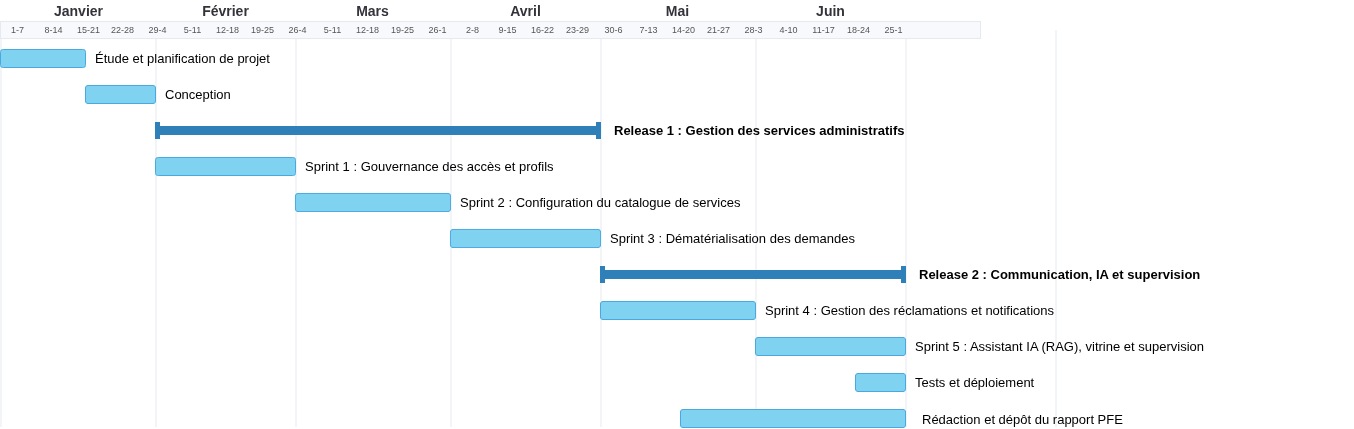

The diagram above was exported from draw.io. Its source (the exported page's mxGraphModel, read from the mxfile embedded in the PNG):
<mxGraphModel dx="1396" dy="820" grid="1" gridSize="10" guides="1" tooltips="1" connect="1" arrows="1" fold="1" page="1" pageScale="1" pageWidth="827" pageHeight="1169" math="0" shadow="0">
  <root>
    <mxCell id="0" />
    <mxCell id="1" parent="0" />
    <mxCell id="m1" parent="1" style="text;html=1;align=center;verticalAlign=middle;fontSize=14;fontStyle=1;fontColor=#33333A;" value="Janvier" vertex="1">
      <mxGeometry height="22" width="120" x="78" y="40" as="geometry" />
    </mxCell>
    <mxCell id="m2" parent="1" style="text;html=1;align=center;verticalAlign=middle;fontSize=14;fontStyle=1;fontColor=#33333A;" value="Février" vertex="1">
      <mxGeometry height="22" width="120" x="225" y="40" as="geometry" />
    </mxCell>
    <mxCell id="m3" parent="1" style="text;html=1;align=center;verticalAlign=middle;fontSize=14;fontStyle=1;fontColor=#33333A;" value="Mars" vertex="1">
      <mxGeometry height="22" width="120" x="372" y="40" as="geometry" />
    </mxCell>
    <mxCell id="m4" parent="1" style="text;html=1;align=center;verticalAlign=middle;fontSize=14;fontStyle=1;fontColor=#33333A;" value="Avril" vertex="1">
      <mxGeometry height="22" width="120" x="525" y="40" as="geometry" />
    </mxCell>
    <mxCell id="m5" parent="1" style="text;html=1;align=center;verticalAlign=middle;fontSize=14;fontStyle=1;fontColor=#33333A;" value="Mai" vertex="1">
      <mxGeometry height="22" width="120" x="677" y="40" as="geometry" />
    </mxCell>
    <mxCell id="m6" parent="1" style="text;html=1;align=center;verticalAlign=middle;fontSize=14;fontStyle=1;fontColor=#33333A;" value="Juin" vertex="1">
      <mxGeometry height="22" width="120" x="830" y="40" as="geometry" />
    </mxCell>
    <mxCell id="g0" parent="1" style="rounded=0;fillColor=#E6EAF0;strokeColor=none;" value="" vertex="1">
      <mxGeometry height="396" width="1" x="60" y="70" as="geometry" />
    </mxCell>
    <mxCell id="g1" parent="1" style="rounded=0;fillColor=#E6EAF0;strokeColor=none;" value="" vertex="1">
      <mxGeometry height="396" width="1" x="215" y="70" as="geometry" />
    </mxCell>
    <mxCell id="g2" parent="1" style="rounded=0;fillColor=#E6EAF0;strokeColor=none;" value="" vertex="1">
      <mxGeometry height="396" width="1" x="355" y="70" as="geometry" />
    </mxCell>
    <mxCell id="g3" parent="1" style="rounded=0;fillColor=#E6EAF0;strokeColor=none;" value="" vertex="1">
      <mxGeometry height="396" width="1" x="510" y="70" as="geometry" />
    </mxCell>
    <mxCell id="g4" parent="1" style="rounded=0;fillColor=#E6EAF0;strokeColor=none;" value="" vertex="1">
      <mxGeometry height="396" width="1" x="660" y="70" as="geometry" />
    </mxCell>
    <mxCell id="g5" parent="1" style="rounded=0;fillColor=#E6EAF0;strokeColor=none;" value="" vertex="1">
      <mxGeometry height="396" width="1" x="815" y="70" as="geometry" />
    </mxCell>
    <mxCell id="g6" parent="1" style="rounded=0;fillColor=#E6EAF0;strokeColor=none;" value="" vertex="1">
      <mxGeometry height="396" width="1" x="965" y="70" as="geometry" />
    </mxCell>
    <mxCell id="g7" parent="1" style="rounded=0;fillColor=#E6EAF0;strokeColor=none;" value="" vertex="1">
      <mxGeometry height="396" width="1" x="1115" y="70" as="geometry" />
    </mxCell>
    <mxCell id="b0" parent="1" style="rounded=1;whiteSpace=wrap;html=1;fillColor=#7FD3F0;strokeColor=#4AA8E0;" value="" vertex="1">
      <mxGeometry height="18" width="85" x="60" y="89" as="geometry" />
    </mxCell>
    <mxCell id="l0" parent="1" style="text;html=1;align=left;verticalAlign=middle;fontSize=13;" value="Étude et planification de projet" vertex="1">
      <mxGeometry height="20" width="360" x="153" y="88" as="geometry" />
    </mxCell>
    <mxCell id="b1" parent="1" style="rounded=1;whiteSpace=wrap;html=1;fillColor=#7FD3F0;strokeColor=#4AA8E0;" value="" vertex="1">
      <mxGeometry height="18" width="70" x="145" y="125" as="geometry" />
    </mxCell>
    <mxCell id="l1" parent="1" style="text;html=1;align=left;verticalAlign=middle;fontSize=13;" value="Conception" vertex="1">
      <mxGeometry height="20" width="360" x="223" y="124" as="geometry" />
    </mxCell>
    <mxCell id="r1bar" parent="1" style="rounded=1;whiteSpace=wrap;html=1;fillColor=#2F80B8;strokeColor=#2F80B8;" value="" vertex="1">
      <mxGeometry height="8" width="445" x="215" y="166" as="geometry" />
    </mxCell>
    <mxCell id="r1capL" parent="1" style="rounded=0;fillColor=#2F80B8;strokeColor=#2F80B8;" value="" vertex="1">
      <mxGeometry height="16" width="4" x="215" y="162" as="geometry" />
    </mxCell>
    <mxCell id="r1capR" parent="1" style="rounded=0;fillColor=#2F80B8;strokeColor=#2F80B8;" value="" vertex="1">
      <mxGeometry height="16" width="4" x="656" y="162" as="geometry" />
    </mxCell>
    <mxCell id="r1lbl" parent="1" style="text;html=1;align=left;verticalAlign=middle;fontSize=13;fontStyle=1;" value="Release 1 : Gestion des services administratifs" vertex="1">
      <mxGeometry height="20" width="380" x="672" y="160" as="geometry" />
    </mxCell>
    <mxCell id="b3" parent="1" style="rounded=1;whiteSpace=wrap;html=1;fillColor=#7FD3F0;strokeColor=#4AA8E0;" value="" vertex="1">
      <mxGeometry height="18" width="140" x="215" y="197" as="geometry" />
    </mxCell>
    <mxCell id="l3" parent="1" style="text;html=1;align=left;verticalAlign=middle;fontSize=13;" value="Sprint 1 : Gouvernance des accès et profils" vertex="1">
      <mxGeometry height="20" width="380" x="363" y="196" as="geometry" />
    </mxCell>
    <mxCell id="b4" parent="1" style="rounded=1;whiteSpace=wrap;html=1;fillColor=#7FD3F0;strokeColor=#4AA8E0;" value="" vertex="1">
      <mxGeometry height="18" width="155" x="355" y="233" as="geometry" />
    </mxCell>
    <mxCell id="l4" parent="1" style="text;html=1;align=left;verticalAlign=middle;fontSize=13;" value="Sprint 2 : Configuration du catalogue de services" vertex="1">
      <mxGeometry height="20" width="380" x="518" y="232" as="geometry" />
    </mxCell>
    <mxCell id="b5" parent="1" style="rounded=1;whiteSpace=wrap;html=1;fillColor=#7FD3F0;strokeColor=#4AA8E0;" value="" vertex="1">
      <mxGeometry height="18" width="150" x="510" y="269" as="geometry" />
    </mxCell>
    <mxCell id="l5" parent="1" style="text;html=1;align=left;verticalAlign=middle;fontSize=13;" value="Sprint 3 : Dématérialisation des demandes" vertex="1">
      <mxGeometry height="20" width="380" x="668" y="268" as="geometry" />
    </mxCell>
    <mxCell id="r2bar" parent="1" style="rounded=1;whiteSpace=wrap;html=1;fillColor=#2F80B8;strokeColor=#2F80B8;" value="" vertex="1">
      <mxGeometry height="8" width="305" x="660" y="310" as="geometry" />
    </mxCell>
    <mxCell id="r2capL" parent="1" style="rounded=0;fillColor=#2F80B8;strokeColor=#2F80B8;" value="" vertex="1">
      <mxGeometry height="16" width="4" x="660" y="306" as="geometry" />
    </mxCell>
    <mxCell id="r2capR" parent="1" style="rounded=0;fillColor=#2F80B8;strokeColor=#2F80B8;" value="" vertex="1">
      <mxGeometry height="16" width="4" x="961" y="306" as="geometry" />
    </mxCell>
    <mxCell id="r2lbl" parent="1" style="text;html=1;align=left;verticalAlign=middle;fontSize=13;fontStyle=1;" value="Release 2 : Communication, IA et supervision" vertex="1">
      <mxGeometry height="20" width="400" x="977" y="304" as="geometry" />
    </mxCell>
    <mxCell id="b7" parent="1" style="rounded=1;whiteSpace=wrap;html=1;fillColor=#7FD3F0;strokeColor=#4AA8E0;" value="" vertex="1">
      <mxGeometry height="18" width="155" x="660" y="341" as="geometry" />
    </mxCell>
    <mxCell id="l7" parent="1" style="text;html=1;align=left;verticalAlign=middle;fontSize=13;" value="Sprint 4 : Gestion des réclamations et notifications" vertex="1">
      <mxGeometry height="20" width="430" x="823" y="340" as="geometry" />
    </mxCell>
    <mxCell id="b8" parent="1" style="rounded=1;whiteSpace=wrap;html=1;fillColor=#7FD3F0;strokeColor=#4AA8E0;" value="" vertex="1">
      <mxGeometry height="18" width="150" x="815" y="377" as="geometry" />
    </mxCell>
    <mxCell id="l8" parent="1" style="text;html=1;align=left;verticalAlign=middle;fontSize=13;" value="Sprint 5 : Assistant IA (RAG), vitrine et supervision" vertex="1">
      <mxGeometry height="20" width="440" x="973" y="376" as="geometry" />
    </mxCell>
    <mxCell id="b9" parent="1" style="rounded=1;whiteSpace=wrap;html=1;fillColor=#7FD3F0;strokeColor=#4AA8E0;" value="" vertex="1">
      <mxGeometry height="18" width="50" x="915" y="413" as="geometry" />
    </mxCell>
    <mxCell id="l9" parent="1" style="text;html=1;align=left;verticalAlign=middle;fontSize=13;" value="Tests et déploiement" vertex="1">
      <mxGeometry height="20" width="360" x="973" y="412" as="geometry" />
    </mxCell>
    <mxCell id="b10" parent="1" style="rounded=1;whiteSpace=wrap;html=1;fillColor=#7FD3F0;strokeColor=#4AA8E0;" value="" vertex="1">
      <mxGeometry height="18" width="225" x="740" y="449" as="geometry" />
    </mxCell>
    <mxCell id="l10" parent="1" style="text;html=1;align=left;verticalAlign=middle;fontSize=13;" value="Rédaction et dépôt du rapport PFE" vertex="1">
      <mxGeometry height="20" width="360" x="980" y="449" as="geometry" />
    </mxCell>
    <mxCell id="wkband" parent="1" style="rounded=0;fillColor=#F7F9FC;strokeColor=#E6EAF0;" value="" vertex="1">
      <mxGeometry height="17" width="980" x="60" y="61" as="geometry" />
    </mxCell>
    <mxCell id="w1" parent="1" style="text;html=1;align=center;verticalAlign=middle;fontSize=9;fontColor=#555;" value="1-7" vertex="1">
      <mxGeometry height="15" width="35" x="60" y="62" as="geometry" />
    </mxCell>
    <mxCell id="w2" parent="1" style="text;html=1;align=center;verticalAlign=middle;fontSize=9;fontColor=#555;" value="8-14" vertex="1">
      <mxGeometry height="15" width="35" x="95" y="62" as="geometry" />
    </mxCell>
    <mxCell id="w3" parent="1" style="text;html=1;align=center;verticalAlign=middle;fontSize=9;fontColor=#555;" value="15-21" vertex="1">
      <mxGeometry height="15" width="35" x="130" y="62" as="geometry" />
    </mxCell>
    <mxCell id="w4" parent="1" style="text;html=1;align=center;verticalAlign=middle;fontSize=9;fontColor=#555;" value="22-28" vertex="1">
      <mxGeometry height="15" width="35" x="165" y="62" as="geometry" />
    </mxCell>
    <mxCell id="w5" parent="1" style="text;html=1;align=center;verticalAlign=middle;fontSize=9;fontColor=#555;" value="29-4" vertex="1">
      <mxGeometry height="15" width="35" x="200" y="62" as="geometry" />
    </mxCell>
    <mxCell id="w6" parent="1" style="text;html=1;align=center;verticalAlign=middle;fontSize=9;fontColor=#555;" value="5-11" vertex="1">
      <mxGeometry height="15" width="35" x="235" y="62" as="geometry" />
    </mxCell>
    <mxCell id="w7" parent="1" style="text;html=1;align=center;verticalAlign=middle;fontSize=9;fontColor=#555;" value="12-18" vertex="1">
      <mxGeometry height="15" width="35" x="270" y="62" as="geometry" />
    </mxCell>
    <mxCell id="w8" parent="1" style="text;html=1;align=center;verticalAlign=middle;fontSize=9;fontColor=#555;" value="19-25" vertex="1">
      <mxGeometry height="15" width="35" x="305" y="62" as="geometry" />
    </mxCell>
    <mxCell id="w9" parent="1" style="text;html=1;align=center;verticalAlign=middle;fontSize=9;fontColor=#555;" value="26-4" vertex="1">
      <mxGeometry height="15" width="35" x="340" y="62" as="geometry" />
    </mxCell>
    <mxCell id="w10" parent="1" style="text;html=1;align=center;verticalAlign=middle;fontSize=9;fontColor=#555;" value="5-11" vertex="1">
      <mxGeometry height="15" width="35" x="375" y="62" as="geometry" />
    </mxCell>
    <mxCell id="w11" parent="1" style="text;html=1;align=center;verticalAlign=middle;fontSize=9;fontColor=#555;" value="12-18" vertex="1">
      <mxGeometry height="15" width="35" x="410" y="62" as="geometry" />
    </mxCell>
    <mxCell id="w12" parent="1" style="text;html=1;align=center;verticalAlign=middle;fontSize=9;fontColor=#555;" value="19-25" vertex="1">
      <mxGeometry height="15" width="35" x="445" y="62" as="geometry" />
    </mxCell>
    <mxCell id="w13" parent="1" style="text;html=1;align=center;verticalAlign=middle;fontSize=9;fontColor=#555;" value="26-1" vertex="1">
      <mxGeometry height="15" width="35" x="480" y="62" as="geometry" />
    </mxCell>
    <mxCell id="w14" parent="1" style="text;html=1;align=center;verticalAlign=middle;fontSize=9;fontColor=#555;" value="2-8" vertex="1">
      <mxGeometry height="15" width="35" x="515" y="62" as="geometry" />
    </mxCell>
    <mxCell id="w15" parent="1" style="text;html=1;align=center;verticalAlign=middle;fontSize=9;fontColor=#555;" value="9-15" vertex="1">
      <mxGeometry height="15" width="35" x="550" y="62" as="geometry" />
    </mxCell>
    <mxCell id="w16" parent="1" style="text;html=1;align=center;verticalAlign=middle;fontSize=9;fontColor=#555;" value="16-22" vertex="1">
      <mxGeometry height="15" width="35" x="585" y="62" as="geometry" />
    </mxCell>
    <mxCell id="w17" parent="1" style="text;html=1;align=center;verticalAlign=middle;fontSize=9;fontColor=#555;" value="23-29" vertex="1">
      <mxGeometry height="15" width="35" x="620" y="62" as="geometry" />
    </mxCell>
    <mxCell id="w18" parent="1" style="text;html=1;align=center;verticalAlign=middle;fontSize=9;fontColor=#555;" value="30-6" vertex="1">
      <mxGeometry height="15" width="35" x="655" y="62" as="geometry" />
    </mxCell>
    <mxCell id="w19" parent="1" style="text;html=1;align=center;verticalAlign=middle;fontSize=9;fontColor=#555;" value="7-13" vertex="1">
      <mxGeometry height="15" width="35" x="690" y="62" as="geometry" />
    </mxCell>
    <mxCell id="w20" parent="1" style="text;html=1;align=center;verticalAlign=middle;fontSize=9;fontColor=#555;" value="14-20" vertex="1">
      <mxGeometry height="15" width="35" x="725" y="62" as="geometry" />
    </mxCell>
    <mxCell id="w21" parent="1" style="text;html=1;align=center;verticalAlign=middle;fontSize=9;fontColor=#555;" value="21-27" vertex="1">
      <mxGeometry height="15" width="35" x="760" y="62" as="geometry" />
    </mxCell>
    <mxCell id="w22" parent="1" style="text;html=1;align=center;verticalAlign=middle;fontSize=9;fontColor=#555;" value="28-3" vertex="1">
      <mxGeometry height="15" width="35" x="795" y="62" as="geometry" />
    </mxCell>
    <mxCell id="w23" parent="1" style="text;html=1;align=center;verticalAlign=middle;fontSize=9;fontColor=#555;" value="4-10" vertex="1">
      <mxGeometry height="15" width="35" x="830" y="62" as="geometry" />
    </mxCell>
    <mxCell id="w24" parent="1" style="text;html=1;align=center;verticalAlign=middle;fontSize=9;fontColor=#555;" value="11-17" vertex="1">
      <mxGeometry height="15" width="35" x="865" y="62" as="geometry" />
    </mxCell>
    <mxCell id="w25" parent="1" style="text;html=1;align=center;verticalAlign=middle;fontSize=9;fontColor=#555;" value="18-24" vertex="1">
      <mxGeometry height="15" width="35" x="900" y="62" as="geometry" />
    </mxCell>
    <mxCell id="w26" parent="1" style="text;html=1;align=center;verticalAlign=middle;fontSize=9;fontColor=#555;" value="25-1" vertex="1">
      <mxGeometry height="15" width="35" x="935" y="62" as="geometry" />
    </mxCell>
  </root>
</mxGraphModel>